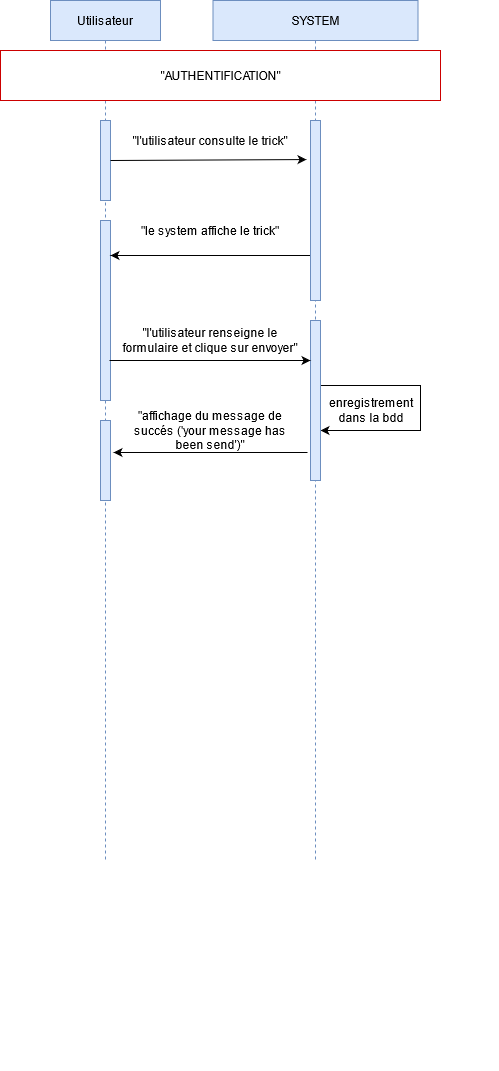

The diagram above was exported from draw.io. Its source (the exported page's mxGraphModel, read from the mxfile embedded in the PNG):
<mxGraphModel dx="1422" dy="790" grid="1" gridSize="10" guides="1" tooltips="1" connect="1" arrows="1" fold="1" page="1" pageScale="1" pageWidth="850" pageHeight="1100" math="0" shadow="0">
  <root>
    <mxCell id="0" />
    <mxCell id="1" parent="0" />
    <mxCell id="3nuBFxr9cyL0pnOWT2aG-1" value="Utilisateur" style="shape=umlLifeline;perimeter=lifelinePerimeter;container=1;collapsible=0;recursiveResize=0;rounded=0;shadow=0;strokeWidth=1;fillColor=#dae8fc;strokeColor=#6c8ebf;" parent="1" vertex="1">
      <mxGeometry x="180" y="80" width="110" height="860" as="geometry" />
    </mxCell>
    <mxCell id="W3zhZSF-uH6oNpdiygfe-193" value="" style="html=1;strokeColor=#6c8ebf;fillColor=#dae8fc;" parent="3nuBFxr9cyL0pnOWT2aG-1" vertex="1">
      <mxGeometry x="50" y="120" width="10" height="80" as="geometry" />
    </mxCell>
    <mxCell id="cS9AYcHrGZ2k8swyRS4B-11" value="" style="group" parent="3nuBFxr9cyL0pnOWT2aG-1" vertex="1" connectable="0">
      <mxGeometry x="50" y="300" width="10" height="770" as="geometry" />
    </mxCell>
    <mxCell id="cS9AYcHrGZ2k8swyRS4B-12" value="" style="group" parent="cS9AYcHrGZ2k8swyRS4B-11" vertex="1" connectable="0">
      <mxGeometry width="10" height="770" as="geometry" />
    </mxCell>
    <mxCell id="cS9AYcHrGZ2k8swyRS4B-15" style="edgeStyle=orthogonalEdgeStyle;rounded=0;orthogonalLoop=1;jettySize=auto;html=1;exitX=0.5;exitY=1;exitDx=0;exitDy=0;dashed=1;startArrow=none;startFill=0;" parent="cS9AYcHrGZ2k8swyRS4B-12" edge="1">
      <mxGeometry relative="1" as="geometry">
        <mxPoint x="5" y="340" as="sourcePoint" />
        <mxPoint x="5" y="340" as="targetPoint" />
      </mxGeometry>
    </mxCell>
    <mxCell id="6mVJtkdGvN2QsGVARfS9-101" value="" style="html=1;strokeColor=#6c8ebf;fillColor=#dae8fc;" vertex="1" parent="3nuBFxr9cyL0pnOWT2aG-1">
      <mxGeometry x="50" y="220" width="10" height="180" as="geometry" />
    </mxCell>
    <mxCell id="6mVJtkdGvN2QsGVARfS9-107" value="" style="html=1;strokeColor=#6c8ebf;fillColor=#dae8fc;" vertex="1" parent="3nuBFxr9cyL0pnOWT2aG-1">
      <mxGeometry x="50" y="420" width="10" height="80" as="geometry" />
    </mxCell>
    <mxCell id="3nuBFxr9cyL0pnOWT2aG-5" value="SYSTEM" style="shape=umlLifeline;perimeter=lifelinePerimeter;container=0;collapsible=0;recursiveResize=0;rounded=0;shadow=0;strokeWidth=1;fillColor=#dae8fc;strokeColor=#6c8ebf;" parent="1" vertex="1">
      <mxGeometry x="342.5" y="80" width="205" height="860" as="geometry" />
    </mxCell>
    <mxCell id="cS9AYcHrGZ2k8swyRS4B-10" style="edgeStyle=orthogonalEdgeStyle;rounded=0;orthogonalLoop=1;jettySize=auto;html=1;exitX=0.5;exitY=1;exitDx=0;exitDy=0;dashed=1;startArrow=none;startFill=0;" parent="1" edge="1">
      <mxGeometry x="395" y="80" as="geometry">
        <mxPoint x="445" y="780" as="sourcePoint" />
        <mxPoint x="445" y="780" as="targetPoint" />
      </mxGeometry>
    </mxCell>
    <mxCell id="6mVJtkdGvN2QsGVARfS9-46" style="edgeStyle=orthogonalEdgeStyle;rounded=0;orthogonalLoop=1;jettySize=auto;html=1;exitX=1;exitY=0.25;exitDx=0;exitDy=0;entryX=1;entryY=0.713;entryDx=0;entryDy=0;entryPerimeter=0;strokeColor=none;" edge="1" parent="1">
      <mxGeometry relative="1" as="geometry">
        <mxPoint x="450" y="445" as="sourcePoint" />
        <mxPoint x="450" y="583.9000000000001" as="targetPoint" />
        <Array as="points">
          <mxPoint x="620" y="408" />
          <mxPoint x="620" y="477" />
        </Array>
      </mxGeometry>
    </mxCell>
    <mxCell id="6mVJtkdGvN2QsGVARfS9-68" style="edgeStyle=orthogonalEdgeStyle;rounded=0;orthogonalLoop=1;jettySize=auto;html=1;exitX=0.5;exitY=1;exitDx=0;exitDy=0;" edge="1" parent="1">
      <mxGeometry relative="1" as="geometry">
        <mxPoint x="505" y="650" as="sourcePoint" />
        <mxPoint x="505" y="650" as="targetPoint" />
      </mxGeometry>
    </mxCell>
    <mxCell id="6mVJtkdGvN2QsGVARfS9-97" value="&quot;AUTHENTIFICATION&quot;" style="html=1;strokeColor=#CC0000;" vertex="1" parent="1">
      <mxGeometry x="130" y="130" width="440" height="50" as="geometry" />
    </mxCell>
    <mxCell id="6mVJtkdGvN2QsGVARfS9-102" style="edgeStyle=none;rounded=0;orthogonalLoop=1;jettySize=auto;html=1;exitX=0;exitY=0.75;exitDx=0;exitDy=0;" edge="1" parent="1" source="6mVJtkdGvN2QsGVARfS9-98">
      <mxGeometry relative="1" as="geometry">
        <mxPoint x="240" y="335" as="targetPoint" />
      </mxGeometry>
    </mxCell>
    <mxCell id="6mVJtkdGvN2QsGVARfS9-98" value="" style="html=1;strokeColor=#6c8ebf;fillColor=#dae8fc;" vertex="1" parent="1">
      <mxGeometry x="440" y="200" width="10" height="180" as="geometry" />
    </mxCell>
    <mxCell id="6mVJtkdGvN2QsGVARfS9-99" style="edgeStyle=none;rounded=0;orthogonalLoop=1;jettySize=auto;html=1;exitX=1;exitY=0.5;exitDx=0;exitDy=0;entryX=-0.4;entryY=0.217;entryDx=0;entryDy=0;entryPerimeter=0;" edge="1" parent="1" source="W3zhZSF-uH6oNpdiygfe-193" target="6mVJtkdGvN2QsGVARfS9-98">
      <mxGeometry relative="1" as="geometry">
        <mxPoint x="430" y="239" as="targetPoint" />
      </mxGeometry>
    </mxCell>
    <mxCell id="6mVJtkdGvN2QsGVARfS9-100" value="&quot;l'utilisateur consulte le trick&quot;" style="text;html=1;strokeColor=none;fillColor=none;align=center;verticalAlign=middle;whiteSpace=wrap;rounded=0;" vertex="1" parent="1">
      <mxGeometry x="250" y="210" width="180" height="20" as="geometry" />
    </mxCell>
    <mxCell id="6mVJtkdGvN2QsGVARfS9-103" value="&quot;le system affiche le trick&quot;" style="text;html=1;strokeColor=none;fillColor=none;align=center;verticalAlign=middle;whiteSpace=wrap;rounded=0;" vertex="1" parent="1">
      <mxGeometry x="250" y="300" width="180" height="20" as="geometry" />
    </mxCell>
    <mxCell id="6mVJtkdGvN2QsGVARfS9-108" style="edgeStyle=orthogonalEdgeStyle;rounded=0;orthogonalLoop=1;jettySize=auto;html=1;exitX=1;exitY=0.5;exitDx=0;exitDy=0;" edge="1" parent="1" source="6mVJtkdGvN2QsGVARfS9-104">
      <mxGeometry relative="1" as="geometry">
        <mxPoint x="450" y="510" as="targetPoint" />
        <Array as="points">
          <mxPoint x="550" y="465" />
          <mxPoint x="550" y="510" />
        </Array>
      </mxGeometry>
    </mxCell>
    <mxCell id="6mVJtkdGvN2QsGVARfS9-104" value="" style="html=1;strokeColor=#6c8ebf;fillColor=#dae8fc;" vertex="1" parent="1">
      <mxGeometry x="440" y="400" width="10" height="160" as="geometry" />
    </mxCell>
    <mxCell id="6mVJtkdGvN2QsGVARfS9-105" value="" style="endArrow=classic;html=1;entryX=0;entryY=0.25;entryDx=0;entryDy=0;" edge="1" parent="1" target="6mVJtkdGvN2QsGVARfS9-104">
      <mxGeometry width="50" height="50" relative="1" as="geometry">
        <mxPoint x="239" y="440" as="sourcePoint" />
        <mxPoint x="550" y="300" as="targetPoint" />
      </mxGeometry>
    </mxCell>
    <mxCell id="6mVJtkdGvN2QsGVARfS9-106" value="&quot;l'utilisateur renseigne le formulaire et clique sur envoyer&quot;" style="text;html=1;strokeColor=none;fillColor=none;align=center;verticalAlign=middle;whiteSpace=wrap;rounded=0;" vertex="1" parent="1">
      <mxGeometry x="250" y="410" width="180" height="20" as="geometry" />
    </mxCell>
    <mxCell id="6mVJtkdGvN2QsGVARfS9-109" value="enregistrement dans la bdd" style="text;html=1;strokeColor=none;fillColor=none;align=center;verticalAlign=middle;whiteSpace=wrap;rounded=0;" vertex="1" parent="1">
      <mxGeometry x="456" y="480" width="90" height="20" as="geometry" />
    </mxCell>
    <mxCell id="6mVJtkdGvN2QsGVARfS9-111" value="" style="endArrow=classic;html=1;" edge="1" parent="1">
      <mxGeometry width="50" height="50" relative="1" as="geometry">
        <mxPoint x="437" y="532" as="sourcePoint" />
        <mxPoint x="243" y="532" as="targetPoint" />
      </mxGeometry>
    </mxCell>
    <mxCell id="6mVJtkdGvN2QsGVARfS9-112" value="&quot;affichage du message de succés ('your message has been send')&quot;" style="text;html=1;strokeColor=none;fillColor=none;align=center;verticalAlign=middle;whiteSpace=wrap;rounded=0;" vertex="1" parent="1">
      <mxGeometry x="250" y="500" width="180" height="20" as="geometry" />
    </mxCell>
  </root>
</mxGraphModel>